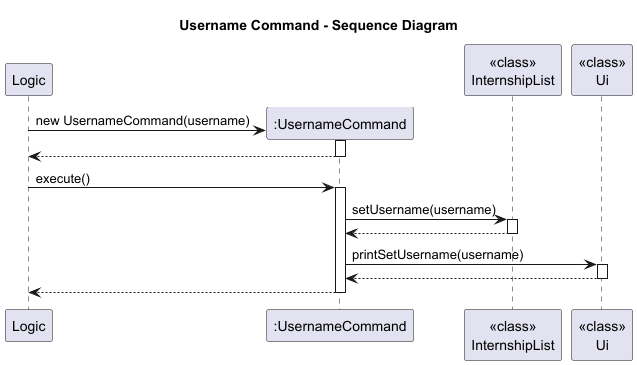

The diagram above was rendered by PlantUML. Its source (embedded in the PNG):
@startuml
title Username Command - Sequence Diagram

participant Logic
create ":UsernameCommand" as UC
participant "<<class>>\nInternshipList" as IL
participant "<<class>>\nUi" as Ui

Logic -> UC** : new UsernameCommand(username)
activate UC
return

Logic -> UC : execute()
activate UC

UC -> IL : setUsername(username)
activate IL
IL --> UC
deactivate IL

UC -> Ui : printSetUsername(username)
activate Ui
Ui --> UC
deactivate Ui

UC --> Logic
deactivate UC
@enduml